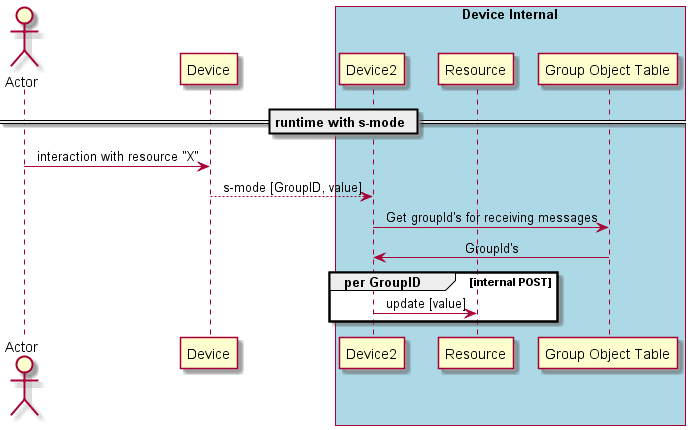

The diagram above was rendered by PlantUML. Its source (embedded in the PNG):
@startuml
skinparam sequenceMessageAlign center

actor       Actor       as Foo1

participant Device as Dev
box "Device Internal" #LightBlue
participant Device2 as Dev2
participant Resource as Resource 
participant "Group Object Table" as GOT
end box

== runtime with s-mode ==

Foo1 -> Dev : interaction with resource "X"
Dev --> Dev2 : s-mode [GroupID, value]


Dev2 -> GOT : Get groupId's for receiving messages
Dev2 <- GOT : GroupId's


group per GroupID [internal POST]
    Dev2 -> Resource :update [value]
end




@enduml